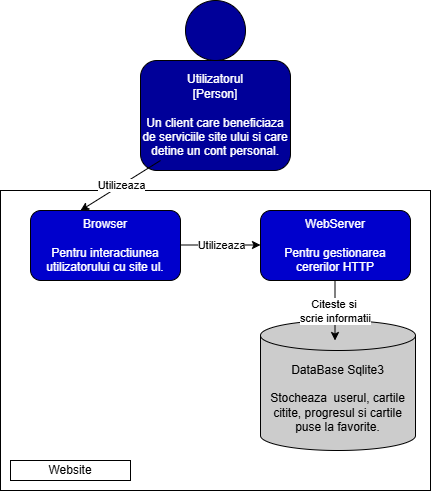

The diagram above was exported from draw.io. Its source (the exported page's mxGraphModel, read from the mxfile embedded in the PNG):
<mxGraphModel dx="1034" dy="570" grid="1" gridSize="10" guides="1" tooltips="1" connect="1" arrows="1" fold="1" page="1" pageScale="1" pageWidth="850" pageHeight="1100" math="0" shadow="0">
  <root>
    <mxCell id="0" />
    <mxCell id="1" parent="0" />
    <mxCell id="W81cvt3aqaGahJiioMxM-1" value="&lt;font style=&quot;color: rgb(255, 255, 255);&quot;&gt;Utilizatorul&lt;/font&gt;&lt;div&gt;&lt;font style=&quot;color: rgb(255, 255, 255);&quot;&gt;[Person]&lt;/font&gt;&lt;/div&gt;&lt;div&gt;&lt;font style=&quot;color: rgb(255, 255, 255);&quot;&gt;&lt;br&gt;&lt;/font&gt;&lt;/div&gt;&lt;div&gt;&lt;font style=&quot;color: rgb(255, 255, 255);&quot;&gt;Un client care beneficiaza de serviciile site ului si care detine un cont personal.&lt;/font&gt;&lt;/div&gt;" style="rounded=1;whiteSpace=wrap;html=1;fillColor=#000099;" vertex="1" parent="1">
      <mxGeometry x="330" y="120" width="150" height="110" as="geometry" />
    </mxCell>
    <mxCell id="W81cvt3aqaGahJiioMxM-2" value="" style="ellipse;whiteSpace=wrap;html=1;aspect=fixed;fillColor=#000099;" vertex="1" parent="1">
      <mxGeometry x="375" y="60" width="60" height="60" as="geometry" />
    </mxCell>
    <mxCell id="W81cvt3aqaGahJiioMxM-3" value="" style="rounded=0;whiteSpace=wrap;html=1;" vertex="1" parent="1">
      <mxGeometry x="190" y="250" width="430" height="300" as="geometry" />
    </mxCell>
    <mxCell id="W81cvt3aqaGahJiioMxM-4" value="&lt;font style=&quot;color: rgb(255, 255, 255);&quot;&gt;Browser&lt;/font&gt;&lt;div&gt;&lt;font style=&quot;color: rgb(255, 255, 255);&quot;&gt;&lt;br&gt;&lt;/font&gt;&lt;/div&gt;&lt;div&gt;&lt;font style=&quot;color: rgb(255, 255, 255);&quot;&gt;Pentru interactiunea utilizatorului cu site ul.&lt;/font&gt;&lt;/div&gt;" style="rounded=1;whiteSpace=wrap;html=1;fillColor=#0000CC;" vertex="1" parent="1">
      <mxGeometry x="220" y="270" width="150" height="70" as="geometry" />
    </mxCell>
    <mxCell id="W81cvt3aqaGahJiioMxM-5" value="&lt;font color=&quot;#ffffff&quot;&gt;WebServer&lt;/font&gt;&lt;br&gt;&lt;div&gt;&lt;font style=&quot;color: rgb(255, 255, 255);&quot;&gt;&lt;br&gt;&lt;/font&gt;&lt;/div&gt;&lt;div&gt;&lt;font style=&quot;color: rgb(255, 255, 255);&quot;&gt;Pentru gestionarea cererilor HTTP&lt;/font&gt;&lt;/div&gt;" style="rounded=1;whiteSpace=wrap;html=1;fillColor=#0000CC;" vertex="1" parent="1">
      <mxGeometry x="450" y="270" width="150" height="70" as="geometry" />
    </mxCell>
    <mxCell id="W81cvt3aqaGahJiioMxM-6" value="&lt;div&gt;DataBase Sqlite3&lt;/div&gt;&lt;div&gt;&lt;br&gt;&lt;/div&gt;&lt;div&gt;Stocheaza&amp;nbsp; userul, cartile citite, progresul si cartile puse la favorite.&lt;/div&gt;" style="shape=cylinder3;whiteSpace=wrap;html=1;boundedLbl=1;backgroundOutline=1;size=15;fillColor=#CCCCCC;" vertex="1" parent="1">
      <mxGeometry x="450" y="380" width="155" height="130" as="geometry" />
    </mxCell>
    <mxCell id="W81cvt3aqaGahJiioMxM-8" value="Website" style="rounded=0;whiteSpace=wrap;html=1;" vertex="1" parent="1">
      <mxGeometry x="200" y="520" width="120" height="20" as="geometry" />
    </mxCell>
    <mxCell id="W81cvt3aqaGahJiioMxM-21" value="" style="endArrow=classic;html=1;rounded=0;" edge="1" parent="1">
      <mxGeometry relative="1" as="geometry">
        <mxPoint x="350" y="220" as="sourcePoint" />
        <mxPoint x="270" y="270" as="targetPoint" />
      </mxGeometry>
    </mxCell>
    <mxCell id="W81cvt3aqaGahJiioMxM-22" value="Utilizeaza" style="edgeLabel;resizable=0;html=1;;align=center;verticalAlign=middle;" connectable="0" vertex="1" parent="W81cvt3aqaGahJiioMxM-21">
      <mxGeometry relative="1" as="geometry" />
    </mxCell>
    <mxCell id="W81cvt3aqaGahJiioMxM-24" value="" style="endArrow=classic;html=1;rounded=0;" edge="1" parent="1">
      <mxGeometry relative="1" as="geometry">
        <mxPoint x="370" y="304.5" as="sourcePoint" />
        <mxPoint x="450" y="304.5" as="targetPoint" />
      </mxGeometry>
    </mxCell>
    <mxCell id="W81cvt3aqaGahJiioMxM-25" value="Utilizeaza" style="edgeLabel;resizable=0;html=1;;align=center;verticalAlign=middle;" connectable="0" vertex="1" parent="W81cvt3aqaGahJiioMxM-24">
      <mxGeometry relative="1" as="geometry" />
    </mxCell>
    <mxCell id="W81cvt3aqaGahJiioMxM-28" value="" style="endArrow=classic;html=1;rounded=0;" edge="1" parent="1">
      <mxGeometry relative="1" as="geometry">
        <mxPoint x="524.5" y="340" as="sourcePoint" />
        <mxPoint x="524.5" y="400" as="targetPoint" />
      </mxGeometry>
    </mxCell>
    <mxCell id="W81cvt3aqaGahJiioMxM-29" value="Citeste si&amp;nbsp;&lt;div&gt;scrie informatii&lt;/div&gt;" style="edgeLabel;resizable=0;html=1;;align=center;verticalAlign=middle;" connectable="0" vertex="1" parent="W81cvt3aqaGahJiioMxM-28">
      <mxGeometry relative="1" as="geometry" />
    </mxCell>
  </root>
</mxGraphModel>